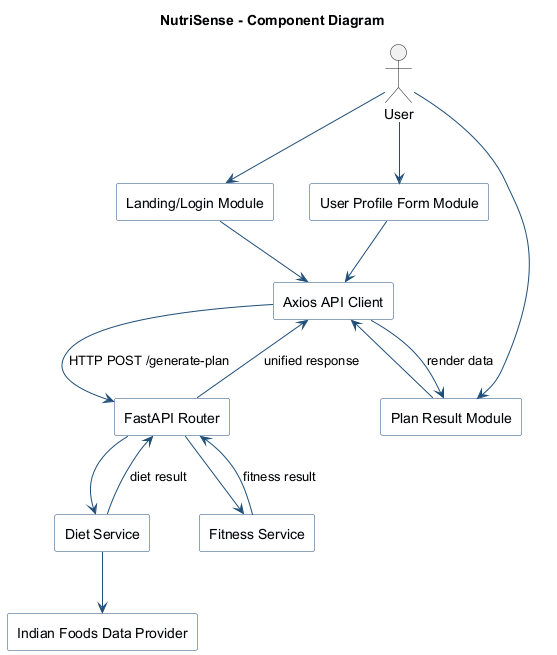

The diagram above was rendered by PlantUML. Its source (embedded in the PNG):
@startuml
skinparam backgroundColor white
skinparam shadowing false
skinparam componentStyle rectangle
skinparam component {
  BorderColor #1F4E79
  BackgroundColor #F8FBFF
  ArrowColor #1F4E79
}

title NutriSense - Component Diagram

actor User

component "Landing/Login Module" as C1
component "User Profile Form Module" as C2
component "Plan Result Module" as C3
component "Axios API Client" as C4
component "FastAPI Router" as C5
component "Diet Service" as C6
component "Fitness Service" as C7
component "Indian Foods Data Provider" as C8

User --> C1
User --> C2
User --> C3
C1 --> C4
C2 --> C4
C3 --> C4
C4 --> C5 : HTTP POST /generate-plan
C5 --> C6
C5 --> C7
C6 --> C8
C6 --> C5 : diet result
C7 --> C5 : fitness result
C5 --> C4 : unified response
C4 --> C3 : render data

@enduml